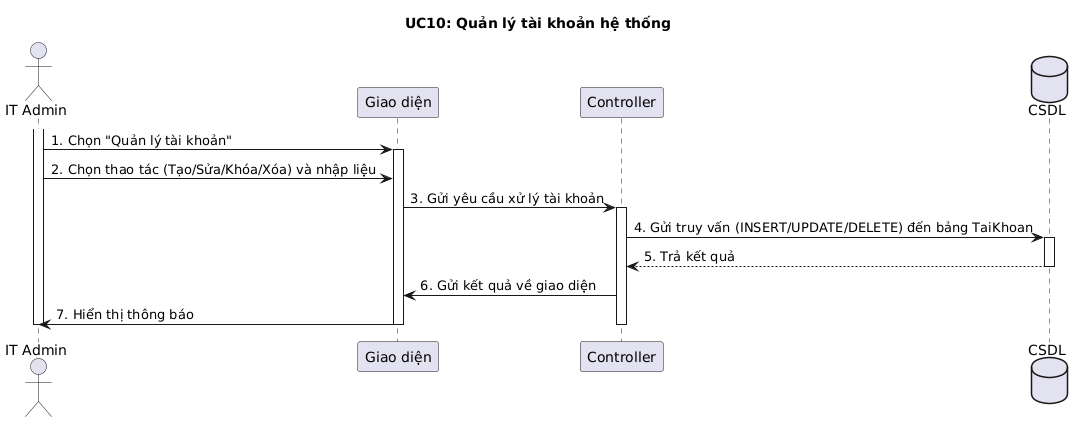

The diagram above was rendered by PlantUML. Its source (embedded in the PNG):
@startuml
title UC10: Quản lý tài khoản hệ thống
actor "IT Admin" as Actor
participant "Giao diện" as UI
participant "Controller" as CTRL
database "CSDL" as DB

activate Actor
Actor -> UI: 1. Chọn "Quản lý tài khoản"
activate UI
Actor -> UI: 2. Chọn thao tác (Tạo/Sửa/Khóa/Xóa) và nhập liệu
UI -> CTRL: 3. Gửi yêu cầu xử lý tài khoản
activate CTRL
CTRL -> DB: 4. Gửi truy vấn (INSERT/UPDATE/DELETE) đến bảng TaiKhoan
activate DB
DB --> CTRL: 5. Trả kết quả
deactivate DB
CTRL -> UI: 6. Gửi kết quả về giao diện
UI -> Actor: 7. Hiển thị thông báo
deactivate CTRL
deactivate UI
deactivate Actor
@enduml